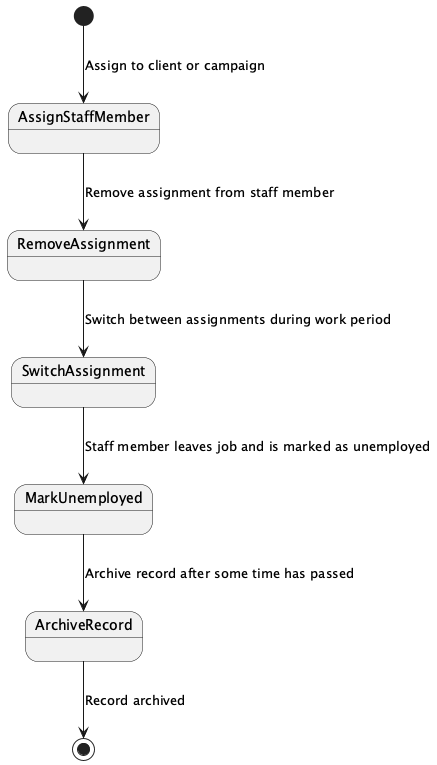

The diagram above was rendered by PlantUML. Its source (embedded in the PNG):
@startuml
[*] --> AssignStaffMember: Assign to client or campaign
AssignStaffMember --> RemoveAssignment: Remove assignment from staff member
RemoveAssignment --> SwitchAssignment: Switch between assignments during work period
SwitchAssignment --> MarkUnemployed: Staff member leaves job and is marked as unemployed
MarkUnemployed --> ArchiveRecord: Archive record after some time has passed
ArchiveRecord --> [*]: Record archived
@enduml